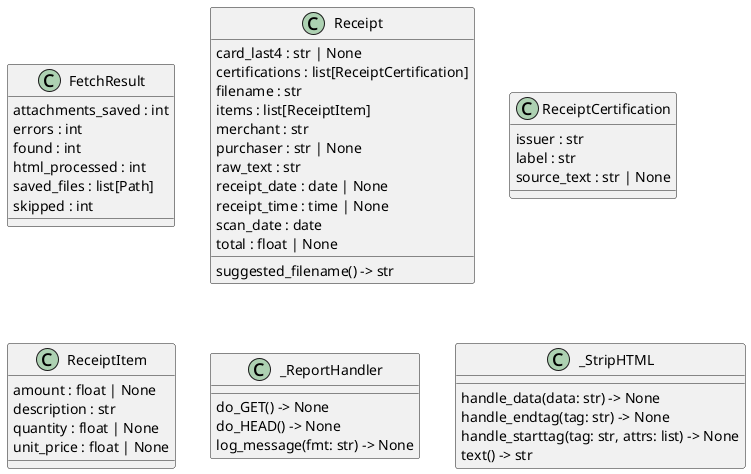

The diagram above was rendered by PlantUML. Its source (embedded in the PNG):
@startuml classes_intake
set namespaceSeparator none
class "FetchResult" as intake.email.FetchResult {
  attachments_saved : int
  errors : int
  found : int
  html_processed : int
  saved_files : list[Path]
  skipped : int
}
class "Receipt" as intake.parse.Receipt {
  card_last4 : str | None
  certifications : list[ReceiptCertification]
  filename : str
  items : list[ReceiptItem]
  merchant : str
  purchaser : str | None
  raw_text : str
  receipt_date : date | None
  receipt_time : time | None
  scan_date : date
  total : float | None
  suggested_filename() -> str
}
class "ReceiptCertification" as intake.certification.ReceiptCertification {
  issuer : str
  label : str
  source_text : str | None
}
class "ReceiptItem" as intake.parse.ReceiptItem {
  amount : float | None
  description : str
  quantity : float | None
  unit_price : float | None
}
class "_ReportHandler" as intake.web._ReportHandler {
  do_GET() -> None
  do_HEAD() -> None
  log_message(fmt: str) -> None
}
class "_StripHTML" as intake.email._StripHTML {
  handle_data(data: str) -> None
  handle_endtag(tag: str) -> None
  handle_starttag(tag: str, attrs: list) -> None
  text() -> str
}
@enduml